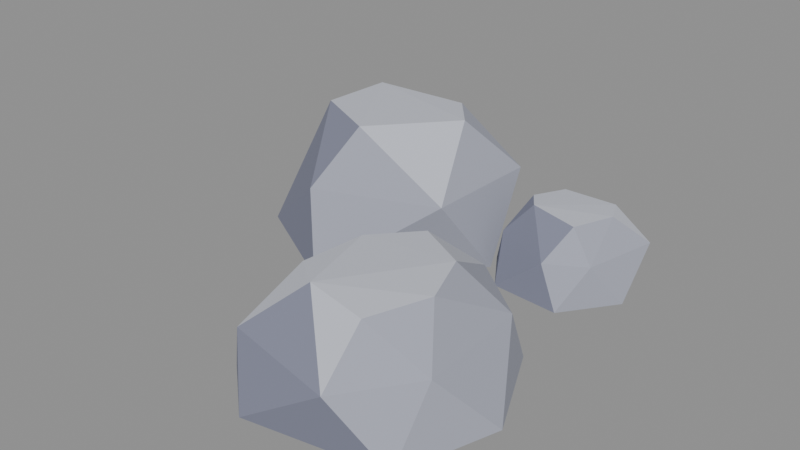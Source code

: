 # Source: stone_largeA.blend  (saved by Blender 5.2.45; exported with 4.5.12 LTS)
import bpy
from mathutils import Matrix  # noqa: F401  (used for matrix-valued properties, if any)

bpy.ops.wm.read_factory_settings(use_empty=True)
scene = bpy.context.scene
scene.name = 'Scene'

# ---- collections
col_col_lowpoly = bpy.data.collections.new('COL_LowPoly'); scene.collection.children.link(col_col_lowpoly)

# ---- images (referenced by path relative to the original .blend; pixels are not part of the script)
import os
ASSET_DIR = os.environ.get("B2B_ASSET_DIR", "")  # directory of the original .blend (textures are referenced by path, not embedded)
HERE = os.path.dirname(os.path.abspath(__file__))  # packed textures are extracted next to this script under _unpacked/

def load_image(name, relpath, width, height, colorspace="sRGB"):
    """Load a texture the original file referenced (path relative to the .blend, or extracted next to this script)."""
    p = next((c for c in (os.path.join(HERE, relpath), os.path.join(ASSET_DIR, relpath)) if relpath and os.path.exists(c)), "")
    if p:
        img = bpy.data.images.load(p, check_existing=True)
        img.name = name
    else:  # same state as the original file: an image datablock whose file is absent (Cycles renders it pink)
        img = bpy.data.images.new(name, width, height)
        img.source = "FILE"
        img.filepath = "//" + (relpath or name)
    img.colorspace_settings.name = colorspace
    return img
img_stone_largea_basecolor = load_image('stone_largeA_BaseColor', '_unpacked/stone_largeA_BaseColor.8cf2768a.png', 112, 16, 'sRGB')
img_stone_largea_maskmap = load_image('stone_largeA_MaskMap', '_unpacked/stone_largeA_MaskMap.37e9bd9d.png', 112, 16, 'Non-Color')

# ---- materials (node trees are filled in below, after node groups)
mat_m_stone_largea = bpy.data.materials.new('M_stone_largeA')

# ---- material node trees
mat_m_stone_largea.use_nodes = True; mat_m_stone_largea.node_tree.nodes.clear()
_N = mat_m_stone_largea.node_tree.nodes; _L = mat_m_stone_largea.node_tree.links
n0 = _N.new('ShaderNodeBsdfPrincipled'); n0.name = 'Principled BSDF'; n0.location = (-200, 100)
n0.inputs[10].default_value = 0.005
n1 = _N.new('ShaderNodeOutputMaterial'); n1.name = 'Material Output'; n1.location = (200, 100)
n2 = _N.new('ShaderNodeTexImage'); n2.name = 'Image Texture'; n2.location = (0, 0)
n2.image = img_stone_largea_basecolor
n2.interpolation = 'Closest'
n3 = _N.new('ShaderNodeTexImage'); n3.name = 'Image Texture.001'; n3.location = (0, 0)
n3.image = img_stone_largea_maskmap
n3.interpolation = 'Closest'
n4 = _N.new('ShaderNodeSeparateColor'); n4.name = 'Separate Color'; n4.location = (0, 0)
n5 = _N.new('ShaderNodeMath'); n5.name = 'Math'; n5.location = (0, 0)
n5.operation = 'SUBTRACT'
n5.inputs[0].default_value = 1.0
_L.new(n0.outputs[0], n1.inputs[0])
_L.new(n2.outputs[0], n0.inputs[0])
_L.new(n3.outputs[0], n4.inputs[0])
_L.new(n4.outputs[0], n0.inputs[1])
_L.new(n3.outputs[1], n5.inputs[1])
_L.new(n5.outputs[0], n0.inputs[2])
n1.is_active_output = True

# ---- meshes
me_stone_largea = bpy.data.meshes.new('stone_largeA')
me_stone_largea.from_pydata([(0.07887, 0.1788, 0.0), (-0.1313, 0.442, 0.0), (-0.3472, 0.2913, 0.0), (-0.3587, 0.07646, 0.0), (-0.1423, -0.04669, 0.0), (0.0475, 0.3081, 0.143), (-0.1602, 0.4105, 0.143), (-0.3583, 0.2296, 0.143), (-0.1847, -0.004941, 0.143), (0.04113, 0.07993, 0.143), (-0.08583, 0.3024, 0.2366), (-0.2539, 0.2715, 0.2471), (-0.2642, 0.1376, 0.2466), (-0.1338, 0.07033, 0.2498), (-0.02494, 0.23, 0.2399), (0.3674, -0.1947, 0.0), (0.2855, -0.02121, 0.0), (0.09451, 0.04028, 0.0), (-0.03953, -0.142, 0.0), (-0.04231, -0.3241, 0.0), (0.05916, -0.4132, 0.0), (0.3096, -0.3697, 0.0), (0.2973, -0.07759, 0.11), (0.1787, 0.01663, 0.11), (0.02275, -0.04133, 0.11), (-0.01948, -0.2227, 0.11), (0.01175, -0.3633, 0.11), (0.2225, -0.4104, 0.11), (0.3111, -0.2869, 0.11), (0.2254, -0.123, 0.1925), (0.1278, -0.06717, 0.1877), (0.06179, -0.1435, 0.1889), (0.04057, -0.2527, 0.1824), (0.1061, -0.3044, 0.194), (0.2116, -0.3157, 0.1806), (0.2582, -0.2155, 0.1878), (0.3246, 0.2171, 0.0), (0.2765, 0.3528, 0.0), (0.1541, 0.3788, 0.0), (0.06686, 0.215, 0.0), (0.1224, 0.1302, 0.0), (0.2519, 0.119, 0.0), (0.3179, 0.3105, 0.077), (0.2251, 0.3626, 0.077), (0.1098, 0.3373, 0.077), (0.09655, 0.1878, 0.077), (0.2149, 0.1278, 0.077), (0.2855, 0.1682, 0.077), (0.246, 0.3097, 0.1278), (0.1472, 0.3041, 0.1296), (0.1235, 0.2373, 0.1355), (0.1502, 0.198, 0.1394), (0.24, 0.1816, 0.1325), (0.2683, 0.2616, 0.1299)], [], [(4, 8, 3), (8, 12, 3), (12, 7, 3), (7, 2, 3), (2, 1, 0), (2, 0, 4), (2, 4, 3), (0, 9, 4), (9, 8, 4), (13, 12, 8), (9, 13, 8), (13, 11, 12), (11, 7, 12), (11, 6, 7), (6, 2, 7), (6, 1, 2), (1, 5, 0), (5, 9, 0), (5, 14, 9), (14, 13, 9), (14, 11, 13), (14, 10, 11), (10, 6, 11), (10, 5, 6), (5, 1, 6), (10, 14, 5), (20, 26, 19), (26, 25, 19), (25, 18, 19), (18, 17, 16), (18, 16, 15), (18, 15, 21), (18, 21, 20), (18, 20, 19), (27, 26, 20), (21, 27, 20), (27, 33, 26), (33, 32, 26), (32, 25, 26), (32, 31, 25), (31, 24, 25), (24, 18, 25), (24, 17, 18), (21, 28, 27), (28, 34, 27), (34, 33, 27), (15, 28, 21), (34, 35, 33), (35, 29, 33), (29, 31, 33), (31, 32, 33), (29, 30, 31), (30, 24, 31), (30, 23, 24), (23, 17, 24), (23, 16, 17), (15, 22, 28), (22, 35, 28), (35, 34, 28), (16, 22, 15), (22, 29, 35), (22, 23, 29), (23, 30, 29), (22, 16, 23), (40, 45, 39), (45, 50, 39), (50, 44, 39), (44, 38, 39), (38, 37, 36), (38, 36, 41), (38, 41, 40), (38, 40, 39), (41, 46, 40), (46, 45, 40), (51, 50, 45), (46, 51, 45), (49, 44, 50), (51, 49, 50), (43, 38, 44), (49, 43, 44), (43, 37, 38), (36, 47, 41), (47, 46, 41), (47, 52, 46), (52, 51, 46), (52, 53, 51), (53, 48, 51), (48, 49, 51), (48, 43, 49), (48, 42, 43), (42, 37, 43), (42, 36, 37), (42, 47, 36), (42, 53, 47), (53, 52, 47), (42, 48, 53)])
_uv = me_stone_largea.uv_layers.new(name='UVMap')
_uv.uv.foreach_set('vector', [0.7857, 0.5, 0.7857, 0.5, 0.7857, 0.5, 0.7857, 0.5, 0.7857, 0.5, 0.7857, 0.5, 0.7857, 0.5, 0.7857, 0.5, 0.7857, 0.5, 0.7857, 0.5, 0.7857, 0.5, 0.7857, 0.5, 0.6429, 0.5, 0.6429, 0.5, 0.6429, 0.5, 0.6429, 0.5, 0.6429, 0.5, 0.6429, 0.5, 0.6429, 0.5, 0.6429, 0.5, 0.6429, 0.5, 0.6429, 0.5, 0.6429, 0.5, 0.6429, 0.5, 0.6429, 0.5, 0.6429, 0.5, 0.6429, 0.5, 0.7857, 0.5, 0.7857, 0.5, 0.7857, 0.5, 0.6429, 0.5, 0.6429, 0.5, 0.6429, 0.5, 0.9286, 0.5, 0.9286, 0.5, 0.9286, 0.5, 0.7857, 0.5, 0.7857, 0.5, 0.7857, 0.5, 0.6429, 0.5, 0.6429, 0.5, 0.6429, 0.5, 0.6429, 0.5, 0.6429, 0.5, 0.6429, 0.5, 0.6429, 0.5, 0.6429, 0.5, 0.6429, 0.5, 0.6429, 0.5, 0.6429, 0.5, 0.6429, 0.5, 0.6429, 0.5, 0.6429, 0.5, 0.6429, 0.5, 0.6429, 0.5, 0.6429, 0.5, 0.6429, 0.5, 0.9286, 0.5, 0.9286, 0.5, 0.9286, 0.5, 0.9286, 0.5, 0.9286, 0.5, 0.9286, 0.5, 0.9286, 0.5, 0.9286, 0.5, 0.9286, 0.5, 0.9286, 0.5, 0.9286, 0.5, 0.9286, 0.5, 0.6429, 0.5, 0.6429, 0.5, 0.6429, 0.5, 0.6429, 0.5, 0.6429, 0.5, 0.6429, 0.5, 0.6429, 0.5, 0.6429, 0.5, 0.6429, 0.5, 0.7857, 0.5, 0.7857, 0.5, 0.7857, 0.5, 0.7857, 0.5, 0.7857, 0.5, 0.7857, 0.5, 0.7857, 0.5, 0.7857, 0.5, 0.7857, 0.5, 0.6429, 0.5, 0.6429, 0.5, 0.6429, 0.5, 0.6429, 0.5, 0.6429, 0.5, 0.6429, 0.5, 0.6429, 0.5, 0.6429, 0.5, 0.6429, 0.5, 0.6429, 0.5, 0.6429, 0.5, 0.6429, 0.5, 0.6429, 0.5, 0.6429, 0.5, 0.6429, 0.5, 0.7857, 0.5, 0.7857, 0.5, 0.7857, 0.5, 0.7857, 0.5, 0.7857, 0.5, 0.7857, 0.5, 0.7857, 0.5, 0.7857, 0.5, 0.7857, 0.5, 0.9286, 0.5, 0.9286, 0.5, 0.9286, 0.5, 0.7857, 0.5, 0.7857, 0.5, 0.7857, 0.5, 0.7857, 0.5, 0.7857, 0.5, 0.7857, 0.5, 0.6429, 0.5, 0.6429, 0.5, 0.6429, 0.5, 0.7857, 0.5, 0.7857, 0.5, 0.7857, 0.5, 0.6429, 0.5, 0.6429, 0.5, 0.6429, 0.5, 0.6429, 0.5, 0.6429, 0.5, 0.6429, 0.5, 0.6429, 0.5, 0.6429, 0.5, 0.6429, 0.5, 0.9286, 0.5, 0.9286, 0.5, 0.9286, 0.5, 0.6429, 0.5, 0.6429, 0.5, 0.6429, 0.5, 0.9286, 0.5, 0.9286, 0.5, 0.9286, 0.5, 0.9286, 0.5, 0.9286, 0.5, 0.9286, 0.5, 0.9286, 0.5, 0.9286, 0.5, 0.9286, 0.5, 0.9286, 0.5, 0.9286, 0.5, 0.9286, 0.5, 0.9286, 0.5, 0.9286, 0.5, 0.9286, 0.5, 0.9286, 0.5, 0.9286, 0.5, 0.9286, 0.5, 0.6429, 0.5, 0.6429, 0.5, 0.6429, 0.5, 0.6429, 0.5, 0.6429, 0.5, 0.6429, 0.5, 0.6429, 0.5, 0.6429, 0.5, 0.6429, 0.5, 0.6429, 0.5, 0.6429, 0.5, 0.6429, 0.5, 0.6429, 0.5, 0.6429, 0.5, 0.6429, 0.5, 0.6429, 0.5, 0.6429, 0.5, 0.6429, 0.5, 0.6429, 0.5, 0.6429, 0.5, 0.6429, 0.5, 0.6429, 0.5, 0.6429, 0.5, 0.6429, 0.5, 0.6429, 0.5, 0.6429, 0.5, 0.6429, 0.5, 0.9286, 0.5, 0.9286, 0.5, 0.9286, 0.5, 0.6429, 0.5, 0.6429, 0.5, 0.6429, 0.5, 0.7857, 0.5, 0.7857, 0.5, 0.7857, 0.5, 0.7857, 0.5, 0.7857, 0.5, 0.7857, 0.5, 0.7857, 0.5, 0.7857, 0.5, 0.7857, 0.5, 0.6429, 0.5, 0.6429, 0.5, 0.6429, 0.5, 0.6429, 0.5, 0.6429, 0.5, 0.6429, 0.5, 0.6429, 0.5, 0.6429, 0.5, 0.6429, 0.5, 0.6429, 0.5, 0.6429, 0.5, 0.6429, 0.5, 0.6429, 0.5, 0.6429, 0.5, 0.6429, 0.5, 0.7857, 0.5, 0.7857, 0.5, 0.7857, 0.5, 0.7857, 0.5, 0.7857, 0.5, 0.7857, 0.5, 0.7857, 0.5, 0.7857, 0.5, 0.7857, 0.5, 0.7857, 0.5, 0.7857, 0.5, 0.7857, 0.5, 0.6429, 0.5, 0.6429, 0.5, 0.6429, 0.5, 0.9286, 0.5, 0.9286, 0.5, 0.9286, 0.5, 0.6429, 0.5, 0.6429, 0.5, 0.6429, 0.5, 0.6429, 0.5, 0.6429, 0.5, 0.6429, 0.5, 0.6429, 0.5, 0.6429, 0.5, 0.6429, 0.5, 0.6429, 0.5, 0.6429, 0.5, 0.6429, 0.5, 0.6429, 0.5, 0.6429, 0.5, 0.6429, 0.5, 0.6429, 0.5, 0.6429, 0.5, 0.6429, 0.5, 0.7857, 0.5, 0.7857, 0.5, 0.7857, 0.5, 0.9286, 0.5, 0.9286, 0.5, 0.9286, 0.5, 0.9286, 0.5, 0.9286, 0.5, 0.9286, 0.5, 0.9286, 0.5, 0.9286, 0.5, 0.9286, 0.5, 0.6429, 0.5, 0.6429, 0.5, 0.6429, 0.5, 0.6429, 0.5, 0.6429, 0.5, 0.6429, 0.5, 0.6429, 0.5, 0.6429, 0.5, 0.6429, 0.5, 0.6429, 0.5, 0.6429, 0.5, 0.6429, 0.5, 0.6429, 0.5, 0.6429, 0.5, 0.6429, 0.5, 0.6429, 0.5, 0.6429, 0.5, 0.6429, 0.5, 0.6429, 0.5, 0.6429, 0.5, 0.6429, 0.5, 0.9286, 0.5, 0.9286, 0.5, 0.9286, 0.5])
me_stone_largea.materials.append(mat_m_stone_largea)
me_stone_largea.update()

# ---- objects
ob_stone_largea = bpy.data.objects.new('stone_largeA', me_stone_largea)

# ---- transforms, parenting, visibility, modifiers, constraints
ob_stone_largea.location = (0.0, 0.0, 0.0)

# ---- collection membership
col_col_lowpoly.objects.link(ob_stone_largea)

# ---- scene / render settings (as saved in the file)
scene.frame_start = 1; scene.frame_end = 250; scene.frame_set(1)
scene.render.engine = 'BLENDER_EEVEE_NEXT'
scene.render.bake_bias = 0.0
scene.render.bake_samples = 0
scene.render.compositor_device = 'GPU'
scene.eevee.use_volume_custom_range = False
scene.eevee.fast_gi_thickness_near = 0.1
scene.eevee.fast_gi_thickness_far = 0.0
scene.eevee.ray_tracing_options.screen_trace_thickness = 0.1
bpy.context.view_layer.update()

# ---- added for rendering (the .blend has no active camera and no usable light): camera, sun + grey world if the file has none
cam_auto = bpy.data.cameras.new('AutoCamera')
cam_auto.lens = 50.0
cam_auto.sensor_width = 36.0
cam_auto.clip_end = 1000.0
ob_auto_camera = bpy.data.objects.new('AutoCamera', cam_auto)
scene.collection.objects.link(ob_auto_camera)
ob_auto_camera.location = (1.06781, -1.26171, 0.975645)
ob_auto_camera.rotation_euler = (1.09748, -7.21219e-08, 0.694738)
scene.camera = ob_auto_camera
light_auto_sun = bpy.data.lights.new('AutoSun', 'SUN')
light_auto_sun.energy = 3.0
light_auto_sun.angle = 0.0523599
ob_auto_sun = bpy.data.objects.new('AutoSun', light_auto_sun)
scene.collection.objects.link(ob_auto_sun)
ob_auto_sun.rotation_euler = (0.872665, 0.174533, 0.523599)
if scene.world is None:
    world_auto = bpy.data.worlds.new('AutoWorld')
    world_auto.color = (0.3, 0.3, 0.3)
    scene.world = world_auto
bpy.context.view_layer.update()
